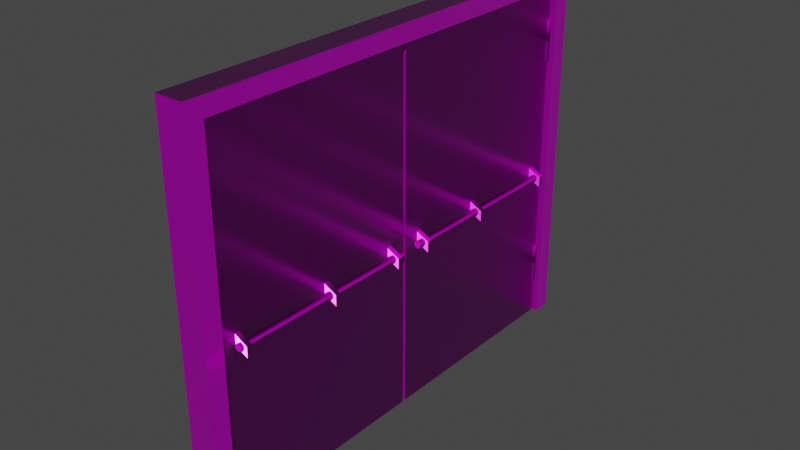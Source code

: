 # Source: test-door.blend  (saved by Blender 3.3.6; exported with 4.5.12 LTS)
import bpy
from mathutils import Matrix  # noqa: F401  (used for matrix-valued properties, if any)

bpy.ops.wm.read_factory_settings(use_empty=True)
scene = bpy.context.scene
scene.name = 'Scene'

# ---- collections
col_collection = bpy.data.collections.new('Collection'); scene.collection.children.link(col_collection)

# ---- images (referenced by path relative to the original .blend; pixels are not part of the script)
import os
ASSET_DIR = os.environ.get("B2B_ASSET_DIR", "")  # directory of the original .blend (textures are referenced by path, not embedded)
HERE = os.path.dirname(os.path.abspath(__file__))  # packed textures are extracted next to this script under _unpacked/

def load_image(name, relpath, width, height, colorspace="sRGB"):
    """Load a texture the original file referenced (path relative to the .blend, or extracted next to this script)."""
    p = next((c for c in (os.path.join(HERE, relpath), os.path.join(ASSET_DIR, relpath)) if relpath and os.path.exists(c)), "")
    if p:
        img = bpy.data.images.load(p, check_existing=True)
        img.name = name
    else:  # same state as the original file: an image datablock whose file is absent (Cycles renders it pink)
        img = bpy.data.images.new(name, width, height)
        img.source = "FILE"
        img.filepath = "//" + (relpath or name)
    img.colorspace_settings.name = colorspace
    return img
img_material_base_color_png = load_image('Material_Base_color.png', 'Material_Base_color.png', 1024, 1024, 'sRGB')
img_material_metallic_png = load_image('Material_Metallic.png', 'Material_Metallic.png', 1024, 1024, 'sRGB')
img_material_roughness_png = load_image('Material_Roughness.png', 'Material_Roughness.png', 1024, 1024, 'sRGB')
img_material_normal_opengl_png = load_image('Material_Normal_OpenGL.png', 'Material_Normal_OpenGL.png', 1024, 1024, 'sRGB')

# ---- materials (node trees are filled in below, after node groups)
mat_material = bpy.data.materials.new('Material')
mat_material.alpha_threshold = 0.0
mat_material.use_transparent_shadow = False
mat_material.roughness = 0.5
mat_material.line_color = (0.0, 0.0, 0.0, 1.0)

# ---- node groups
ng_auto_smooth = bpy.data.node_groups.new('Auto Smooth', 'GeometryNodeTree')
_s = ng_auto_smooth.interface.new_socket(name='Geometry', in_out='OUTPUT', socket_type='NodeSocketGeometry')
_s = ng_auto_smooth.interface.new_socket(name='Geometry', in_out='INPUT', socket_type='NodeSocketGeometry')
_s = ng_auto_smooth.interface.new_socket(name='Angle', in_out='INPUT', socket_type='NodeSocketFloat')
_s.subtype = 'ANGLE'
_s.min_value = 0.0
_s.max_value = 3.142
ng_auto_smooth.is_modifier = True
_N = ng_auto_smooth.nodes; _L = ng_auto_smooth.links
n0 = _N.new('NodeGroupOutput'); n0.name = 'Group Output'; n0.location = (480, -100)
n1 = _N.new('NodeGroupInput'); n1.name = 'Group Input'; n1.location = (-420, -300)
n2 = _N.new('NodeGroupInput'); n2.name = 'Group Input.001'; n2.location = (-60, -100)
n3 = _N.new('GeometryNodeSetShadeSmooth'); n3.name = 'Set Shade Smooth'; n3.location = (120, -100)
n3.domain = 'EDGE'
n4 = _N.new('GeometryNodeSetShadeSmooth'); n4.name = 'Set Shade Smooth.001'; n4.location = (300, -100)
n5 = _N.new('GeometryNodeInputMeshEdgeAngle'); n5.name = 'Edge Angle'; n5.location = (-420, -220)
n6 = _N.new('GeometryNodeInputEdgeSmooth'); n6.name = 'Is Edge Smooth'; n6.location = (-60, -160)
n7 = _N.new('GeometryNodeInputShadeSmooth'); n7.name = 'Is Face Smooth'; n7.location = (-240, -340)
n8 = _N.new('FunctionNodeBooleanMath'); n8.name = 'Boolean Math'; n8.location = (-60, -220)
n9 = _N.new('FunctionNodeCompare'); n9.name = 'Compare'; n9.location = (-240, -180)
n9.operation = 'LESS_EQUAL'
_L.new(n5.outputs[0], n9.inputs[0])
_L.new(n4.outputs[0], n0.inputs[0])
_L.new(n1.outputs[1], n9.inputs[1])
_L.new(n9.outputs[0], n8.inputs[0])
_L.new(n7.outputs[0], n8.inputs[1])
_L.new(n2.outputs[0], n3.inputs[0])
_L.new(n6.outputs[0], n3.inputs[1])
_L.new(n3.outputs[0], n4.inputs[0])
_L.new(n8.outputs[0], n3.inputs[2])
n0.is_active_output = True

# ---- material node trees
mat_material.use_nodes = True; mat_material.node_tree.nodes.clear()
_N = mat_material.node_tree.nodes; _L = mat_material.node_tree.links
n0 = _N.new('ShaderNodeOutputMaterial'); n0.name = 'Material Output'; n0.location = (300, 300)
n1 = _N.new('ShaderNodeBsdfPrincipled'); n1.name = 'Principled BSDF'; n1.location = (10, 300)
n1.distribution = 'GGX'
n1.subsurface_method = 'RANDOM_WALK_SKIN'
n1.inputs[3].default_value = 1.45
n1.inputs[27].default_value = (0.0, 0.0, 0.0, 1.0)
n1.inputs[28].default_value = 1.0
n2 = _N.new('ShaderNodeTexImage'); n2.name = 'Image Texture'; n2.location = (-496, 142)
n2.image = img_material_base_color_png
n3 = _N.new('ShaderNodeTexImage'); n3.name = 'Image Texture.001'; n3.location = (473, -6)
n3.image = img_material_metallic_png
n4 = _N.new('ShaderNodeTexImage'); n4.name = 'Image Texture.002'; n4.location = (875, -1)
n4.image = img_material_roughness_png
n5 = _N.new('ShaderNodeNormalMap'); n5.name = 'Normal Map'; n5.location = (-434, -264)
n6 = _N.new('ShaderNodeTexImage'); n6.name = 'Image Texture.003'; n6.location = (-741, -339)
n6.image = img_material_normal_opengl_png
_L.new(n1.outputs[0], n0.inputs[0])
_L.new(n2.outputs[0], n1.inputs[0])
_L.new(n3.outputs[0], n1.inputs[1])
_L.new(n4.outputs[0], n1.inputs[2])
_L.new(n5.outputs[0], n1.inputs[5])
_L.new(n6.outputs[0], n5.inputs[1])
n0.is_active_output = True

# ---- world
world_world = bpy.data.worlds.new('World'); scene.world = world_world
world_world.use_nodes = True; world_world.node_tree.nodes.clear()
_N = world_world.node_tree.nodes; _L = world_world.node_tree.links
n0 = _N.new('ShaderNodeOutputWorld'); n0.name = 'World Output'; n0.location = (300, 300)
n1 = _N.new('ShaderNodeBackground'); n1.name = 'Background'; n1.location = (10, 300)
n1.inputs[0].default_value = (0.05088, 0.05088, 0.05088, 1.0)
_L.new(n1.outputs[0], n0.inputs[0])
n0.is_active_output = True
world_world.color = (0.05088, 0.05088, 0.05088)
world_world.use_sun_shadow = False
world_world.sun_shadow_jitter_overblur = 0.0

# ---- meshes
me_cube = bpy.data.meshes.new('Cube')
me_cube.from_pydata([(0.003886, 2.516, 4.159), (0.003886, 2.516, 0.0), (0.003886, -0.007747, 4.159), (0.003886, -0.007747, 0.0), (-0.1104, 2.516, 4.159), (-0.1104, 2.516, 0.0), (-0.1104, -0.007747, 4.159), (-0.1104, -0.007747, 0.0), (0.003886, 2.516, 1.036), (-0.1104, -0.007747, 1.036), (0.003886, -0.007747, 1.036), (-0.1104, 2.516, 1.036), (-0.1104, -0.007747, 3.93), (0.003886, 2.516, 3.93), (0.003886, -0.007747, 3.93), (-0.1104, 2.516, 3.93), (0.1513, 0.2349, 1.854), (0.1513, 0.1798, 1.854), (0.1513, 0.2349, 1.977), (0.1513, 0.1798, 1.977), (-0.2578, 0.2349, 1.977), (-0.2578, 0.2349, 1.854), (-0.2578, 0.1798, 1.977), (-0.2578, 0.1798, 1.854), (0.1513, 2.326, 1.854), (0.1513, 2.271, 1.854), (0.1513, 2.326, 1.977), (0.1513, 2.271, 1.977), (-0.2578, 2.326, 1.977), (-0.2578, 2.326, 1.854), (-0.2578, 2.271, 1.977), (-0.2578, 2.271, 1.854), (0.1513, 1.393, 1.854), (0.1513, 1.337, 1.854), (0.1513, 1.393, 1.977), (0.1513, 1.337, 1.977), (-0.2578, 1.393, 1.977), (-0.2578, 1.393, 1.854), (-0.2578, 1.337, 1.977), (-0.2578, 1.337, 1.854), (0.04087, 0.1451, 1.974), (0.04087, 2.409, 1.974), (0.04087, 0.1451, 1.931), (0.04087, 2.409, 1.931), (0.07815, 0.1451, 1.909), (0.07815, 2.409, 1.909), (0.1154, 0.1451, 1.931), (0.1154, 2.409, 1.931), (0.1154, 0.1451, 1.974), (0.1154, 2.409, 1.974), (0.07815, 0.1451, 1.995), (0.07815, 2.409, 1.995), (-0.1859, 2.409, 1.995), (-0.1859, 0.1451, 1.995), (-0.1486, 2.409, 1.974), (-0.1486, 0.1451, 1.974), (-0.1486, 2.409, 1.931), (-0.1486, 0.1451, 1.931), (-0.1859, 2.409, 1.909), (-0.1859, 0.1451, 1.909), (-0.2232, 2.409, 1.931), (-0.2232, 0.1451, 1.931), (-0.2232, 2.409, 1.974), (-0.2232, 0.1451, 1.974), (-0.02034, 2.5, 1.749), (-0.08615, 2.5, 1.749), (-0.02034, 2.5, 2.307), (-0.08615, 2.5, 2.307), (-0.02034, 2.533, 2.307), (-0.02034, 2.533, 1.749), (-0.08615, 2.533, 2.307), (-0.08615, 2.533, 1.749), (-0.07606, 2.519, 2.159), (-0.07606, 2.519, 2.201), (-0.03043, 2.519, 2.159), (-0.03043, 2.519, 2.201), (-0.03043, 2.551, 2.172), (-0.07606, 2.551, 2.172), (-0.03043, 2.551, 2.187), (-0.07606, 2.551, 2.187), (4.91e-08, 0.02904, 0.455), (4.91e-08, 0.02904, 0.6871), (0.02515, 0.01452, 0.455), (0.02515, 0.01452, 0.6871), (0.02515, -0.01452, 0.455), (0.02515, -0.01452, 0.6871), (4.91e-08, -0.02904, 0.455), (4.91e-08, -0.02904, 0.6871), (-0.02515, -0.01452, 0.455), (-0.02515, -0.01452, 0.6871), (-0.02515, 0.01452, 0.455), (-0.02515, 0.01452, 0.6871), (4.91e-08, 0.02904, 3.32), (4.91e-08, 0.02904, 3.552), (0.02515, 0.01452, 3.32), (0.02515, 0.01452, 3.552), (0.02515, -0.01452, 3.32), (0.02515, -0.01452, 3.552), (4.91e-08, -0.02904, 3.32), (4.91e-08, -0.02904, 3.552), (-0.02515, -0.01452, 3.32), (-0.02515, -0.01452, 3.552), (-0.02515, 0.01452, 3.32), (-0.02515, 0.01452, 3.552), (-0.05324, 2.271, 1.96), (-0.05324, 2.271, 2.083), (-0.05324, 2.326, 1.96), (-0.05324, 2.326, 2.083), (-0.05324, 1.337, 1.96), (-0.05324, 1.337, 2.083), (-0.05324, 1.393, 1.96), (-0.05324, 1.393, 2.083), (-0.05324, 0.1798, 1.96), (-0.05324, 0.1798, 2.083), (-0.05324, 0.2349, 1.96), (-0.05324, 0.2349, 2.083)], [], [(0, 4, 6, 2), (14, 2, 6, 12), (12, 6, 4, 15), (5, 1, 3, 7), (13, 0, 2, 14), (15, 4, 0, 13), (5, 11, 8, 1), (1, 8, 10, 3), (7, 9, 11, 5), (3, 10, 9, 7), (11, 15, 13, 8), (8, 13, 14, 10), (9, 12, 15, 11), (10, 14, 12, 9), (16, 18, 19, 17), (21, 23, 22, 20), (113, 22, 23, 112), (112, 23, 21, 114), (114, 21, 20, 115), (115, 20, 22, 113), (24, 26, 27, 25), (29, 31, 30, 28), (105, 30, 31, 104), (104, 31, 29, 106), (106, 29, 28, 107), (107, 28, 30, 105), (32, 34, 35, 33), (37, 39, 38, 36), (109, 38, 39, 108), (108, 39, 37, 110), (110, 37, 36, 111), (111, 36, 38, 109), (48, 50, 40, 42, 44, 46), (51, 49, 47, 45, 43, 41), (41, 40, 50, 51), (43, 42, 40, 41), (45, 44, 42, 43), (47, 46, 44, 45), (49, 48, 46, 47), (51, 50, 48, 49), (52, 53, 55, 54), (54, 55, 57, 56), (56, 57, 59, 58), (58, 59, 61, 60), (60, 61, 63, 62), (62, 63, 53, 52), (52, 54, 56, 58, 60, 62), (55, 53, 63, 61, 59, 57), (79, 78, 76, 77), (71, 70, 68, 69), (64, 65, 71, 69), (66, 64, 69, 68), (67, 66, 68, 70), (65, 67, 70, 71), (72, 73, 79, 77), (74, 72, 77, 76), (75, 74, 76, 78), (73, 75, 78, 79), (80, 81, 83, 82), (82, 83, 85, 84), (84, 85, 87, 86), (86, 87, 89, 88), (83, 81, 91, 89, 87, 85), (88, 89, 91, 90), (90, 91, 81, 80), (80, 82, 84, 86, 88, 90), (92, 93, 95, 94), (94, 95, 97, 96), (96, 97, 99, 98), (98, 99, 101, 100), (95, 93, 103, 101, 99, 97), (100, 101, 103, 102), (102, 103, 93, 92), (92, 94, 96, 98, 100, 102), (26, 107, 105, 27), (24, 106, 107, 26), (25, 104, 106, 24), (27, 105, 104, 25), (34, 111, 109, 35), (32, 110, 111, 34), (33, 108, 110, 32), (35, 109, 108, 33), (18, 115, 113, 19), (16, 114, 115, 18), (17, 112, 114, 16), (19, 113, 112, 17)])
me_cube.polygons.foreach_set('use_smooth', [True] * 86)
_uv = me_cube.uv_layers.new(name='UVMap')
_uv.uv.foreach_set('vector', [0.364, 0.9586, 0.355, 0.9586, 0.355, 0.7607, 0.364, 0.7607, 0.9885, 0.3082, 0.9885, 0.3261, 0.9795, 0.3261, 0.9795, 0.3082, 0.922, 0.7428, 0.922, 0.7607, 0.724, 0.7607, 0.724, 0.7428, 0.3371, 0.7607, 0.3461, 0.7607, 0.3461, 0.9586, 0.3371, 0.9586, 0.724, 0.7428, 0.724, 0.7607, 0.5261, 0.7607, 0.5261, 0.7428, 0.9823, 0.7428, 0.9823, 0.7607, 0.9733, 0.7607, 0.9733, 0.7428, 0.9823, 0.4346, 0.9823, 0.5158, 0.9733, 0.5158, 0.9733, 0.4346, 0.724, 0.4346, 0.724, 0.5158, 0.5261, 0.5158, 0.5261, 0.4346, 0.922, 0.4346, 0.922, 0.5158, 0.724, 0.5158, 0.724, 0.4346, 0.9885, 7.833e-10, 0.9885, 0.08121, 0.9795, 0.08121, 0.9795, 0.0, 0.9823, 0.5158, 0.9823, 0.7428, 0.9733, 0.7428, 0.9733, 0.5158, 0.724, 0.5158, 0.724, 0.7428, 0.5261, 0.7428, 0.5261, 0.5158, 0.922, 0.5158, 0.922, 0.7428, 0.724, 0.7428, 0.724, 0.5158, 0.9885, 0.08121, 0.9885, 0.3082, 0.9795, 0.3082, 0.9795, 0.08121, 0.7178, 0.4224, 0.7178, 0.432, 0.7134, 0.432, 0.7134, 0.4224, 0.7091, 0.4224, 0.7134, 0.4224, 0.7134, 0.432, 0.7091, 0.432, 0.7593, 0.3422, 0.751, 0.3582, 0.7414, 0.3582, 0.7497, 0.3422, 0.4512, 0.7768, 0.4514, 0.7928, 0.4471, 0.7928, 0.4468, 0.7768, 0.7138, 0.3743, 0.7055, 0.3582, 0.7151, 0.3582, 0.7234, 0.3743, 0.4466, 0.7768, 0.4468, 0.7928, 0.4425, 0.7928, 0.4423, 0.7768, 0.6962, 0.4224, 0.6962, 0.432, 0.6919, 0.432, 0.6919, 0.4224, 0.6875, 0.4224, 0.6919, 0.4224, 0.6919, 0.432, 0.6875, 0.432, 0.7414, 0.3743, 0.7331, 0.3903, 0.7234, 0.3903, 0.7317, 0.3743, 0.7699, 0.3999, 0.7697, 0.3839, 0.774, 0.3839, 0.7742, 0.3999, 0.7138, 0.4063, 0.7055, 0.3903, 0.7151, 0.3903, 0.7234, 0.4063, 0.7803, 0.3422, 0.7801, 0.3261, 0.7844, 0.3261, 0.7847, 0.3422, 0.7393, 0.4224, 0.7393, 0.432, 0.735, 0.432, 0.735, 0.4224, 0.7307, 0.4224, 0.735, 0.4224, 0.735, 0.432, 0.7307, 0.432, 0.7414, 0.3422, 0.7331, 0.3582, 0.7234, 0.3582, 0.7317, 0.3422, 0.7876, 0.3999, 0.7878, 0.416, 0.7835, 0.416, 0.7833, 0.3999, 0.6959, 0.3422, 0.6875, 0.3261, 0.6972, 0.3261, 0.7055, 0.3422, 0.4602, 0.7768, 0.4605, 0.7928, 0.4562, 0.7928, 0.4559, 0.7768, 0.571, 0.7624, 0.571, 0.7658, 0.568, 0.7675, 0.5651, 0.7658, 0.5651, 0.7624, 0.568, 0.7607, 0.7452, 0.4274, 0.7423, 0.4291, 0.7393, 0.4274, 0.7393, 0.4241, 0.7423, 0.4224, 0.7452, 0.4241, 0.3698, 0.7607, 0.3698, 0.9382, 0.3669, 0.9382, 0.3669, 0.7608, 0.431, 0.7607, 0.431, 0.9382, 0.4276, 0.9382, 0.4276, 0.7607, 0.3728, 0.9382, 0.3728, 0.7607, 0.3757, 0.7608, 0.3757, 0.9382, 0.3698, 0.9382, 0.3698, 0.7608, 0.3728, 0.7607, 0.3728, 0.9382, 0.4344, 0.9382, 0.4344, 0.7607, 0.4378, 0.7607, 0.4378, 0.9382, 0.3669, 0.7608, 0.3669, 0.9382, 0.364, 0.9382, 0.364, 0.7607, 0.4078, 0.9382, 0.4078, 0.7607, 0.4108, 0.7608, 0.4108, 0.9382, 0.4243, 0.9382, 0.4243, 0.7607, 0.4276, 0.7607, 0.4276, 0.9382, 0.3757, 0.9382, 0.3757, 0.7608, 0.3786, 0.7607, 0.3786, 0.9382, 0.3786, 0.9382, 0.3786, 0.7607, 0.3815, 0.7608, 0.3815, 0.9382, 0.4175, 0.7607, 0.4175, 0.9382, 0.4141, 0.9382, 0.4141, 0.7607, 0.4049, 0.9382, 0.4049, 0.7608, 0.4078, 0.7607, 0.4078, 0.9382, 0.7652, 0.4327, 0.7623, 0.4344, 0.7593, 0.4327, 0.7593, 0.4294, 0.7623, 0.4277, 0.7652, 0.4294, 0.751, 0.4241, 0.751, 0.4274, 0.7481, 0.4291, 0.7452, 0.4274, 0.7452, 0.4241, 0.7481, 0.4224, 0.7581, 0.4255, 0.7581, 0.4291, 0.7569, 0.4291, 0.7569, 0.4255, 0.7697, 0.3839, 0.7697, 0.4277, 0.7645, 0.4277, 0.7645, 0.3839, 0.6188, 0.7607, 0.6188, 0.7659, 0.6163, 0.7659, 0.6163, 0.7607, 0.7917, 0.37, 0.7917, 0.3261, 0.7943, 0.3261, 0.7943, 0.37, 0.7658, 0.3531, 0.7658, 0.3582, 0.7633, 0.3582, 0.7633, 0.3531, 0.7917, 0.3261, 0.7917, 0.37, 0.7892, 0.37, 0.7892, 0.3261, 0.6443, 0.7607, 0.6443, 0.764, 0.6417, 0.763, 0.6417, 0.7618, 0.6264, 0.7607, 0.6264, 0.7643, 0.6239, 0.7643, 0.6239, 0.7607, 0.6417, 0.7607, 0.6417, 0.764, 0.6392, 0.763, 0.6392, 0.7618, 0.6264, 0.7643, 0.6264, 0.7607, 0.629, 0.7607, 0.629, 0.7643, 0.5019, 0.7607, 0.5019, 0.7789, 0.4999, 0.7789, 0.4999, 0.7607, 0.5261, 0.7607, 0.5261, 0.7789, 0.5238, 0.7789, 0.5238, 0.7607, 0.5118, 0.7607, 0.5118, 0.7789, 0.5098, 0.7789, 0.5098, 0.7607, 0.5098, 0.7607, 0.5098, 0.7789, 0.5078, 0.7789, 0.5078, 0.7607, 0.5965, 0.7641, 0.5946, 0.7653, 0.5926, 0.7641, 0.5926, 0.7619, 0.5946, 0.7607, 0.5965, 0.7619, 0.5329, 0.7607, 0.5329, 0.7789, 0.5306, 0.7789, 0.5306, 0.7607, 0.5039, 0.7607, 0.5039, 0.7789, 0.5019, 0.7789, 0.5019, 0.7607, 0.6103, 0.7607, 0.6123, 0.7619, 0.6123, 0.7641, 0.6103, 0.7653, 0.6084, 0.7641, 0.6084, 0.7619, 0.4664, 0.7607, 0.4664, 0.7789, 0.4644, 0.7789, 0.4644, 0.7607, 0.5225, 0.7607, 0.5225, 0.7789, 0.5203, 0.7789, 0.5203, 0.7607, 0.7736, 0.416, 0.7736, 0.4342, 0.7716, 0.4342, 0.7716, 0.416, 0.7716, 0.416, 0.7716, 0.4342, 0.7697, 0.4342, 0.7697, 0.416, 0.6163, 0.7641, 0.6143, 0.7653, 0.6123, 0.7641, 0.6123, 0.7619, 0.6143, 0.7607, 0.6163, 0.7619, 0.5203, 0.7607, 0.5203, 0.7789, 0.518, 0.7789, 0.518, 0.7607, 0.4684, 0.7607, 0.4684, 0.7789, 0.4664, 0.7789, 0.4664, 0.7607, 0.5867, 0.7607, 0.5886, 0.7619, 0.5886, 0.7641, 0.5867, 0.7653, 0.5847, 0.7641, 0.5847, 0.7619, 0.7801, 0.3582, 0.7803, 0.3422, 0.7847, 0.3422, 0.7844, 0.3582, 0.7055, 0.4224, 0.7138, 0.4063, 0.7234, 0.4063, 0.7151, 0.4224, 0.7697, 0.416, 0.7699, 0.3999, 0.7742, 0.3999, 0.774, 0.416, 0.7331, 0.3582, 0.7414, 0.3743, 0.7317, 0.3743, 0.7234, 0.3582, 0.4605, 0.7607, 0.4602, 0.7768, 0.4559, 0.7768, 0.4562, 0.7607, 0.6875, 0.3582, 0.6959, 0.3422, 0.7055, 0.3422, 0.6972, 0.3582, 0.7878, 0.3839, 0.7876, 0.3999, 0.7833, 0.3999, 0.7835, 0.3839, 0.7331, 0.3261, 0.7414, 0.3422, 0.7317, 0.3422, 0.7234, 0.3261, 0.4468, 0.7607, 0.4466, 0.7768, 0.4423, 0.7768, 0.4425, 0.7607, 0.7055, 0.3903, 0.7138, 0.3743, 0.7234, 0.3743, 0.7151, 0.3903, 0.4514, 0.7607, 0.4512, 0.7768, 0.4468, 0.7768, 0.4471, 0.7607, 0.751, 0.3261, 0.7593, 0.3422, 0.7497, 0.3422, 0.7414, 0.3261])
me_cube.materials.append(mat_material)
me_cube.use_mirror_vertex_groups = False
me_cube.update()
me_cube_002 = bpy.data.meshes.new('Cube.002')
me_cube_002.from_pydata([(-0.1636, -2.771, 0.0), (-0.1636, -2.771, 4.384), (-0.1636, 2.771, 0.0), (-0.1636, 2.771, 4.384), (0.1636, -2.771, 0.0), (0.1636, -2.771, 4.384), (0.1636, 2.771, 0.0), (0.1636, 2.771, 4.384), (-0.1636, 2.506, 0.0), (-0.1636, 2.506, 4.135), (-0.1636, -2.506, 4.135), (-0.1636, -2.506, 0.0), (0.1636, -2.567, 0.0), (0.1636, -2.567, 4.184), (0.1636, 2.567, 4.184), (0.1636, 2.567, 0.0), (-0.05174, 2.567, 0.0), (-0.05174, 2.506, 0.0), (-0.05174, 2.567, 4.184), (-0.05174, 2.506, 4.135), (-0.05174, -2.567, 4.184), (-0.05174, -2.506, 4.135), (-0.05174, -2.567, 0.0), (-0.05174, -2.506, 0.0), (0.08904, -2.52, 0.6992), (0.08904, -2.52, 0.9313), (0.1142, -2.534, 0.6992), (0.1142, -2.534, 0.9313), (0.1142, -2.563, 0.6992), (0.1142, -2.563, 0.9313), (0.08904, -2.578, 0.6992), (0.08904, -2.578, 0.9313), (0.06389, -2.563, 0.6992), (0.06389, -2.563, 0.9313), (0.06389, -2.534, 0.6992), (0.06389, -2.534, 0.9313), (0.08904, -2.52, 3.565), (0.08904, -2.52, 3.797), (0.1142, -2.534, 3.565), (0.1142, -2.534, 3.797), (0.1142, -2.563, 3.565), (0.1142, -2.563, 3.797), (0.08904, -2.578, 3.565), (0.08904, -2.578, 3.797), (0.06389, -2.563, 3.565), (0.06389, -2.563, 3.797), (0.06389, -2.534, 3.565), (0.06389, -2.534, 3.797), (0.08904, 2.578, 0.6992), (0.08904, 2.578, 0.9313), (0.1142, 2.563, 0.6992), (0.1142, 2.563, 0.9313), (0.1142, 2.534, 0.6992), (0.1142, 2.534, 0.9313), (0.08904, 2.52, 0.6992), (0.08904, 2.52, 0.9313), (0.06389, 2.534, 0.6992), (0.06389, 2.534, 0.9313), (0.06389, 2.563, 0.6992), (0.06389, 2.563, 0.9313), (0.08904, 2.578, 3.565), (0.08904, 2.578, 3.797), (0.1142, 2.563, 3.565), (0.1142, 2.563, 3.797), (0.1142, 2.534, 3.565), (0.1142, 2.534, 3.797), (0.08904, 2.52, 3.565), (0.08904, 2.52, 3.797), (0.06389, 2.534, 3.565), (0.06389, 2.534, 3.797), (0.06389, 2.563, 3.565), (0.06389, 2.563, 3.797)], [], [(0, 1, 3, 2, 8, 9, 10, 11), (2, 3, 7, 6), (6, 7, 5, 4, 12, 13, 14, 15), (4, 5, 1, 0), (11, 23, 22, 12, 4, 0), (7, 3, 1, 5), (2, 6, 15, 16, 17, 8), (16, 15, 14, 18), (18, 14, 13, 20), (20, 13, 12, 22), (10, 21, 23, 11), (21, 20, 22, 23), (9, 19, 21, 10), (19, 18, 20, 21), (8, 17, 19, 9), (17, 16, 18, 19), (24, 25, 27, 26), (26, 27, 29, 28), (28, 29, 31, 30), (30, 31, 33, 32), (27, 25, 35, 33, 31, 29), (32, 33, 35, 34), (34, 35, 25, 24), (24, 26, 28, 30, 32, 34), (36, 37, 39, 38), (38, 39, 41, 40), (40, 41, 43, 42), (42, 43, 45, 44), (39, 37, 47, 45, 43, 41), (44, 45, 47, 46), (46, 47, 37, 36), (36, 38, 40, 42, 44, 46), (48, 49, 51, 50), (50, 51, 53, 52), (52, 53, 55, 54), (54, 55, 57, 56), (51, 49, 59, 57, 55, 53), (56, 57, 59, 58), (58, 59, 49, 48), (48, 50, 52, 54, 56, 58), (60, 61, 63, 62), (62, 63, 65, 64), (64, 65, 67, 66), (66, 67, 69, 68), (63, 61, 71, 69, 67, 65), (68, 69, 71, 70), (70, 71, 61, 60), (60, 62, 64, 66, 68, 70)])
me_cube_002.polygons.foreach_set('use_smooth', [0, 0, 0, 0, 0, 0, 0, 0, 0, 0, 0, 0, 0, 0, 0, 0, 1, 1, 1, 1, 1, 1, 1, 1, 1, 1, 1, 1, 1, 1, 1, 1, 1, 1, 1, 1, 1, 1, 1, 1, 1, 1, 1, 1, 1, 1, 1, 1])
_uv = me_cube_002.uv_layers.new(name='UVMap')
_uv.uv.foreach_set('vector', [1.9e-08, 0.0, 0.3438, 0.0, 0.3438, 0.4346, 0.0, 0.4346, 9.084e-10, 0.4138, 0.3243, 0.4138, 0.3243, 0.02078, 1.809e-08, 0.02078, 0.9476, 0.4346, 0.9476, 0.7783, 0.922, 0.7783, 0.922, 0.4346, 0.3438, 0.0, 0.6875, 0.0, 0.6875, 0.4346, 0.3438, 0.4346, 0.3438, 0.4186, 0.6719, 0.4186, 0.6719, 0.01595, 0.3438, 0.01595, 0.9368, 2.243e-09, 0.9368, 0.3438, 0.9112, 0.3438, 0.9112, 0.0, 0.7801, 0.3261, 0.7801, 0.3349, 0.7753, 0.3349, 0.7753, 0.3518, 0.7593, 0.3518, 0.7593, 0.3261, 0.8855, 0.0, 0.9112, 0.0, 0.9112, 0.4346, 0.8855, 0.4346, 0.7593, 0.3839, 0.7593, 0.3582, 0.7753, 0.3582, 0.7753, 0.3751, 0.7801, 0.3751, 0.7801, 0.3839, 0.9537, 0.0, 0.9706, 1.476e-09, 0.9706, 0.3281, 0.9537, 0.3281, 0.9368, 0.0, 0.9537, 0.0, 0.9537, 0.4027, 0.9368, 0.4027, 0.9645, 0.7627, 0.9476, 0.7627, 0.9476, 0.4346, 0.9645, 0.4346, 1.0, 0.7589, 0.9912, 0.7589, 0.9912, 0.4346, 1.0, 0.4346, 0.003858, 0.4394, 0.0, 0.4346, 0.3281, 0.4346, 0.3281, 0.4394, 0.9645, 0.4346, 0.9733, 0.4346, 0.9733, 0.8276, 0.9645, 0.8276, 0.003858, 0.8324, 0.0, 0.8372, 0.0, 0.4346, 0.003858, 0.4394, 0.9885, 0.0, 0.9973, 7.669e-10, 0.9973, 0.3243, 0.9885, 0.3243, 0.3281, 0.8324, 0.3281, 0.8372, 0.0, 0.8372, 0.003858, 0.8324, 0.4979, 0.7607, 0.4979, 0.7789, 0.496, 0.7789, 0.496, 0.7607, 0.5489, 0.7607, 0.5489, 0.7789, 0.5466, 0.7789, 0.5466, 0.7607, 0.4881, 0.7607, 0.4881, 0.7789, 0.4861, 0.7789, 0.4861, 0.7607, 0.4861, 0.7607, 0.4861, 0.7789, 0.4841, 0.7789, 0.4841, 0.7607, 0.7472, 0.4325, 0.7472, 0.4303, 0.7492, 0.4291, 0.7512, 0.4303, 0.7512, 0.4325, 0.7492, 0.4337, 0.5466, 0.7607, 0.5466, 0.7789, 0.5443, 0.7789, 0.5443, 0.7607, 0.4999, 0.7607, 0.4999, 0.7789, 0.4979, 0.7789, 0.4979, 0.7607, 0.7393, 0.4325, 0.7393, 0.4303, 0.7413, 0.4291, 0.7433, 0.4303, 0.7433, 0.4325, 0.7413, 0.4337, 0.4822, 0.7607, 0.4822, 0.7789, 0.4802, 0.7789, 0.4802, 0.7607, 0.5443, 0.7607, 0.5443, 0.7789, 0.542, 0.7789, 0.542, 0.7607, 0.4802, 0.7607, 0.4802, 0.7789, 0.4782, 0.7789, 0.4782, 0.7607, 0.4782, 0.7607, 0.4782, 0.7789, 0.4763, 0.7789, 0.4763, 0.7607, 0.7593, 0.3571, 0.7593, 0.3548, 0.7613, 0.3537, 0.7633, 0.3548, 0.7633, 0.3571, 0.7613, 0.3582, 0.5398, 0.7607, 0.5398, 0.7789, 0.5375, 0.7789, 0.5375, 0.7607, 0.4841, 0.7607, 0.4841, 0.7789, 0.4822, 0.7789, 0.4822, 0.7607, 0.7512, 0.4325, 0.7512, 0.4303, 0.7531, 0.4291, 0.7551, 0.4303, 0.7551, 0.4325, 0.7531, 0.4337, 0.4901, 0.7607, 0.4901, 0.7789, 0.4881, 0.7789, 0.4881, 0.7607, 0.5534, 0.7607, 0.5534, 0.7789, 0.5511, 0.7789, 0.5511, 0.7607, 0.496, 0.7607, 0.496, 0.7789, 0.494, 0.7789, 0.494, 0.7607, 0.494, 0.7607, 0.494, 0.7789, 0.492, 0.7789, 0.492, 0.7607, 0.7472, 0.4303, 0.7472, 0.4325, 0.7452, 0.4337, 0.7433, 0.4325, 0.7433, 0.4303, 0.7452, 0.4291, 0.5511, 0.7607, 0.5511, 0.7789, 0.5489, 0.7789, 0.5489, 0.7607, 0.492, 0.7607, 0.492, 0.7789, 0.4901, 0.7789, 0.4901, 0.7607, 0.5847, 0.7619, 0.5847, 0.7641, 0.5827, 0.7653, 0.5808, 0.7641, 0.5808, 0.7619, 0.5827, 0.7607, 0.4743, 0.7607, 0.4743, 0.7789, 0.4723, 0.7789, 0.4723, 0.7607, 0.5375, 0.7607, 0.5375, 0.7789, 0.5352, 0.7789, 0.5352, 0.7607, 0.4723, 0.7607, 0.4723, 0.7789, 0.4703, 0.7789, 0.4703, 0.7607, 0.4703, 0.7607, 0.4703, 0.7789, 0.4684, 0.7789, 0.4684, 0.7607, 0.7591, 0.4303, 0.7591, 0.4325, 0.7571, 0.4337, 0.7551, 0.4325, 0.7551, 0.4303, 0.7571, 0.4291, 0.542, 0.7607, 0.542, 0.7789, 0.5398, 0.7789, 0.5398, 0.7607, 0.4763, 0.7607, 0.4763, 0.7789, 0.4743, 0.7789, 0.4743, 0.7607, 0.5808, 0.7619, 0.5808, 0.7641, 0.5788, 0.7653, 0.5768, 0.7641, 0.5768, 0.7619, 0.5788, 0.7607])
me_cube_002.materials.append(mat_material)
me_cube_002.update()
me_cube_005 = bpy.data.meshes.new('Cube.005')
me_cube_005.from_pydata([(0.003886, -2.516, 4.159), (0.003886, -2.516, 0.0), (0.003886, 0.007747, 4.159), (0.003886, 0.007747, 0.0), (-0.1104, -2.516, 4.159), (-0.1104, -2.516, 0.0), (-0.1104, 0.007747, 4.159), (-0.1104, 0.007747, 0.0), (0.003886, -2.516, 1.036), (-0.1104, 0.007747, 1.036), (0.003886, 0.007747, 1.036), (-0.1104, -2.516, 1.036), (-0.1104, 0.007747, 3.93), (0.003886, -2.516, 3.93), (0.003886, 0.007747, 3.93), (-0.1104, -2.516, 3.93), (0.1513, -0.2349, 1.854), (0.1513, -0.1798, 1.854), (0.1513, -0.2349, 1.977), (0.1513, -0.1798, 1.977), (-0.2578, -0.2349, 1.977), (-0.2578, -0.2349, 1.854), (-0.2578, -0.1798, 1.977), (-0.2578, -0.1798, 1.854), (0.1513, -2.326, 1.854), (0.1513, -2.271, 1.854), (0.1513, -2.326, 1.977), (0.1513, -2.271, 1.977), (-0.2578, -2.326, 1.977), (-0.2578, -2.326, 1.854), (-0.2578, -2.271, 1.977), (-0.2578, -2.271, 1.854), (0.1513, -1.393, 1.854), (0.1513, -1.337, 1.854), (0.1513, -1.393, 1.977), (0.1513, -1.337, 1.977), (-0.2578, -1.393, 1.977), (-0.2578, -1.393, 1.854), (-0.2578, -1.337, 1.977), (-0.2578, -1.337, 1.854), (0.04087, -0.1451, 1.974), (0.04087, -2.409, 1.974), (0.04087, -0.1451, 1.931), (0.04087, -2.409, 1.931), (0.07815, -0.1451, 1.909), (0.07815, -2.409, 1.909), (0.1154, -0.1451, 1.931), (0.1154, -2.409, 1.931), (0.1154, -0.1451, 1.974), (0.1154, -2.409, 1.974), (0.07815, -0.1451, 1.995), (0.07815, -2.409, 1.995), (-0.1859, -2.409, 1.995), (-0.1859, -0.1451, 1.995), (-0.1486, -2.409, 1.974), (-0.1486, -0.1451, 1.974), (-0.1486, -2.409, 1.931), (-0.1486, -0.1451, 1.931), (-0.1859, -2.409, 1.909), (-0.1859, -0.1451, 1.909), (-0.2232, -2.409, 1.931), (-0.2232, -0.1451, 1.931), (-0.2232, -2.409, 1.974), (-0.2232, -0.1451, 1.974), (-0.02034, -2.5, 1.749), (-0.08615, -2.5, 1.749), (-0.02034, -2.5, 2.307), (-0.08615, -2.5, 2.307), (-0.02034, -2.533, 2.307), (-0.02034, -2.533, 1.749), (-0.08615, -2.533, 2.307), (-0.08615, -2.533, 1.749), (-0.07606, -2.519, 1.864), (-0.07606, -2.519, 1.906), (-0.03043, -2.519, 1.864), (-0.03043, -2.519, 1.906), (-0.03043, -2.551, 1.878), (-0.07606, -2.551, 1.878), (-0.03043, -2.551, 1.893), (-0.07606, -2.551, 1.893), (4.91e-08, -0.02904, 0.455), (4.91e-08, -0.02904, 0.6871), (0.02515, -0.01452, 0.455), (0.02515, -0.01452, 0.6871), (0.02515, 0.01452, 0.455), (0.02515, 0.01452, 0.6871), (4.91e-08, 0.02904, 0.455), (4.91e-08, 0.02904, 0.6871), (-0.02515, 0.01452, 0.455), (-0.02515, 0.01452, 0.6871), (-0.02515, -0.01452, 0.455), (-0.02515, -0.01452, 0.6871), (4.91e-08, -0.02904, 3.32), (4.91e-08, -0.02904, 3.552), (0.02515, -0.01452, 3.32), (0.02515, -0.01452, 3.552), (0.02515, 0.01452, 3.32), (0.02515, 0.01452, 3.552), (4.91e-08, 0.02904, 3.32), (4.91e-08, 0.02904, 3.552), (-0.02515, 0.01452, 3.32), (-0.02515, 0.01452, 3.552), (-0.02515, -0.01452, 3.32), (-0.02515, -0.01452, 3.552), (-0.05324, -2.271, 1.96), (-0.05324, -2.271, 2.083), (-0.05324, -2.326, 1.96), (-0.05324, -2.326, 2.083), (-0.05324, -1.337, 1.96), (-0.05324, -1.337, 2.083), (-0.05324, -1.393, 1.96), (-0.05324, -1.393, 2.083), (-0.05324, -0.1798, 1.96), (-0.05324, -0.1798, 2.083), (-0.05324, -0.2349, 1.96), (-0.05324, -0.2349, 2.083)], [], [(0, 2, 6, 4), (14, 12, 6, 2), (12, 15, 4, 6), (5, 7, 3, 1), (13, 14, 2, 0), (15, 13, 0, 4), (5, 1, 8, 11), (1, 3, 10, 8), (7, 5, 11, 9), (3, 7, 9, 10), (11, 8, 13, 15), (8, 10, 14, 13), (9, 11, 15, 12), (10, 9, 12, 14), (16, 17, 19, 18), (21, 20, 22, 23), (113, 112, 23, 22), (112, 114, 21, 23), (114, 115, 20, 21), (115, 113, 22, 20), (24, 25, 27, 26), (29, 28, 30, 31), (105, 104, 31, 30), (104, 106, 29, 31), (106, 107, 28, 29), (107, 105, 30, 28), (32, 33, 35, 34), (37, 36, 38, 39), (109, 108, 39, 38), (108, 110, 37, 39), (110, 111, 36, 37), (111, 109, 38, 36), (48, 46, 44, 42, 40, 50), (51, 41, 43, 45, 47, 49), (41, 51, 50, 40), (43, 41, 40, 42), (45, 43, 42, 44), (47, 45, 44, 46), (49, 47, 46, 48), (51, 49, 48, 50), (52, 54, 55, 53), (54, 56, 57, 55), (56, 58, 59, 57), (58, 60, 61, 59), (60, 62, 63, 61), (62, 52, 53, 63), (52, 62, 60, 58, 56, 54), (55, 57, 59, 61, 63, 53), (79, 77, 76, 78), (71, 69, 68, 70), (64, 69, 71, 65), (66, 68, 69, 64), (67, 70, 68, 66), (65, 71, 70, 67), (72, 77, 79, 73), (74, 76, 77, 72), (75, 78, 76, 74), (73, 79, 78, 75), (80, 82, 83, 81), (82, 84, 85, 83), (84, 86, 87, 85), (86, 88, 89, 87), (83, 85, 87, 89, 91, 81), (88, 90, 91, 89), (90, 80, 81, 91), (80, 90, 88, 86, 84, 82), (92, 94, 95, 93), (94, 96, 97, 95), (96, 98, 99, 97), (98, 100, 101, 99), (95, 97, 99, 101, 103, 93), (100, 102, 103, 101), (102, 92, 93, 103), (92, 102, 100, 98, 96, 94), (26, 27, 105, 107), (24, 26, 107, 106), (25, 24, 106, 104), (27, 25, 104, 105), (34, 35, 109, 111), (32, 34, 111, 110), (33, 32, 110, 108), (35, 33, 108, 109), (18, 19, 113, 115), (16, 18, 115, 114), (17, 16, 114, 112), (19, 17, 112, 113)])
me_cube_005.polygons.foreach_set('use_smooth', [True] * 86)
_uv = me_cube_005.uv_layers.new(name='UVMap')
_uv.uv.foreach_set('vector', [0.3371, 0.7607, 0.3371, 0.9586, 0.3281, 0.9586, 0.3281, 0.7607, 0.9823, 0.7428, 0.9912, 0.7428, 0.9912, 0.7607, 0.9823, 0.7607, 0.6875, 0.3082, 0.8855, 0.3082, 0.8855, 0.3261, 0.6875, 0.3261, 0.355, 0.7607, 0.355, 0.9586, 0.3461, 0.9586, 0.3461, 0.7607, 0.3281, 0.7428, 0.5261, 0.7428, 0.5261, 0.7607, 0.3281, 0.7607, 0.9706, 0.3082, 0.9795, 0.3082, 0.9795, 0.3261, 0.9706, 0.3261, 0.9706, 0.0, 0.9795, 7.833e-10, 0.9795, 0.08121, 0.9706, 0.08121, 0.3281, 0.4346, 0.5261, 0.4346, 0.5261, 0.5158, 0.3281, 0.5158, 0.6875, 0.0, 0.8855, 1.731e-08, 0.8855, 0.08121, 0.6875, 0.08121, 0.9823, 0.4346, 0.9912, 0.4346, 0.9912, 0.5158, 0.9823, 0.5158, 0.9706, 0.08121, 0.9795, 0.08121, 0.9795, 0.3082, 0.9706, 0.3082, 0.3281, 0.5158, 0.5261, 0.5158, 0.5261, 0.7428, 0.3281, 0.7428, 0.6875, 0.08121, 0.8855, 0.08121, 0.8855, 0.3082, 0.6875, 0.3082, 0.9823, 0.5158, 0.9912, 0.5158, 0.9912, 0.7428, 0.9823, 0.7428, 0.7178, 0.4224, 0.7221, 0.4224, 0.7221, 0.432, 0.7178, 0.432, 0.7091, 0.4224, 0.7091, 0.432, 0.7048, 0.432, 0.7048, 0.4224, 0.7593, 0.3743, 0.7497, 0.3743, 0.7414, 0.3582, 0.751, 0.3582, 0.4516, 0.7768, 0.4559, 0.7768, 0.4557, 0.7928, 0.4514, 0.7928, 0.6959, 0.4063, 0.7055, 0.4063, 0.6972, 0.4224, 0.6875, 0.4224, 0.4421, 0.7768, 0.4378, 0.7768, 0.438, 0.7607, 0.4423, 0.7607, 0.7005, 0.4224, 0.7048, 0.4224, 0.7048, 0.432, 0.7005, 0.432, 0.7005, 0.4224, 0.7005, 0.432, 0.6962, 0.432, 0.6962, 0.4224, 0.7414, 0.4063, 0.7317, 0.4063, 0.7234, 0.3903, 0.7331, 0.3903, 0.779, 0.3999, 0.7833, 0.3999, 0.7831, 0.416, 0.7787, 0.416, 0.7138, 0.3422, 0.7234, 0.3422, 0.7151, 0.3582, 0.7055, 0.3582, 0.7785, 0.3999, 0.7742, 0.3999, 0.7744, 0.3839, 0.7787, 0.3839, 0.7264, 0.4224, 0.7307, 0.4224, 0.7307, 0.432, 0.7264, 0.432, 0.7264, 0.4224, 0.7264, 0.432, 0.7221, 0.432, 0.7221, 0.4224, 0.7593, 0.4063, 0.7497, 0.4063, 0.7414, 0.3903, 0.751, 0.3903, 0.7881, 0.3999, 0.7924, 0.3999, 0.7921, 0.416, 0.7878, 0.416, 0.6959, 0.3743, 0.7055, 0.3743, 0.6972, 0.3903, 0.6875, 0.3903, 0.7849, 0.3422, 0.7892, 0.3422, 0.789, 0.3582, 0.7847, 0.3582, 0.5651, 0.7658, 0.5622, 0.7675, 0.5593, 0.7658, 0.5593, 0.7624, 0.5622, 0.7607, 0.5651, 0.7624, 0.7569, 0.4274, 0.7539, 0.4291, 0.751, 0.4274, 0.751, 0.4241, 0.7539, 0.4224, 0.7569, 0.4241, 0.4049, 0.9382, 0.402, 0.9382, 0.402, 0.7607, 0.4049, 0.7608, 0.4209, 0.9382, 0.4175, 0.9382, 0.4175, 0.7607, 0.4209, 0.7607, 0.3903, 0.7608, 0.3932, 0.7607, 0.3932, 0.9382, 0.3903, 0.9382, 0.3874, 0.7607, 0.3903, 0.7608, 0.3903, 0.9382, 0.3874, 0.9382, 0.431, 0.7607, 0.4344, 0.7607, 0.4344, 0.9382, 0.431, 0.9382, 0.402, 0.9382, 0.3991, 0.9382, 0.3991, 0.7608, 0.402, 0.7607, 0.3961, 0.9382, 0.3932, 0.9382, 0.3932, 0.7608, 0.3961, 0.7607, 0.4209, 0.7607, 0.4243, 0.7607, 0.4243, 0.9382, 0.4209, 0.9382, 0.3815, 0.7607, 0.3844, 0.7608, 0.3844, 0.9382, 0.3815, 0.9382, 0.3844, 0.7608, 0.3874, 0.7607, 0.3874, 0.9382, 0.3844, 0.9382, 0.4141, 0.9382, 0.4108, 0.9382, 0.4108, 0.7607, 0.4141, 0.7607, 0.3991, 0.9382, 0.3961, 0.9382, 0.3961, 0.7607, 0.3991, 0.7608, 0.5768, 0.7624, 0.5768, 0.7658, 0.5739, 0.7675, 0.571, 0.7658, 0.571, 0.7624, 0.5739, 0.7607, 0.5563, 0.7675, 0.5534, 0.7658, 0.5534, 0.7624, 0.5563, 0.7607, 0.5593, 0.7624, 0.5593, 0.7658, 0.7581, 0.4255, 0.7593, 0.4255, 0.7593, 0.4291, 0.7581, 0.4291, 0.7593, 0.3839, 0.7645, 0.3839, 0.7645, 0.4277, 0.7593, 0.4277, 0.6213, 0.7607, 0.6239, 0.7607, 0.6239, 0.7659, 0.6213, 0.7659, 0.7949, 0.4277, 0.7924, 0.4277, 0.7924, 0.3839, 0.7949, 0.3839, 0.6213, 0.7659, 0.6188, 0.7659, 0.6188, 0.7607, 0.6213, 0.7607, 0.7943, 0.3261, 0.7968, 0.3261, 0.7968, 0.37, 0.7943, 0.37, 0.6367, 0.764, 0.6341, 0.763, 0.6341, 0.7618, 0.6367, 0.7607, 0.629, 0.7607, 0.6316, 0.7607, 0.6316, 0.7643, 0.629, 0.7643, 0.6392, 0.764, 0.6367, 0.763, 0.6367, 0.7618, 0.6392, 0.7607, 0.6316, 0.7607, 0.6341, 0.7607, 0.6341, 0.7643, 0.6316, 0.7643, 0.5058, 0.7607, 0.5078, 0.7607, 0.5078, 0.7789, 0.5058, 0.7789, 0.5284, 0.7607, 0.5306, 0.7607, 0.5306, 0.7789, 0.5284, 0.7789, 0.5118, 0.7607, 0.5137, 0.7607, 0.5137, 0.7789, 0.5118, 0.7789, 0.5137, 0.7607, 0.5157, 0.7607, 0.5157, 0.7789, 0.5137, 0.7789, 0.5965, 0.7641, 0.5965, 0.7619, 0.5985, 0.7607, 0.6005, 0.7619, 0.6005, 0.7641, 0.5985, 0.7653, 0.5329, 0.7607, 0.5352, 0.7607, 0.5352, 0.7789, 0.5329, 0.7789, 0.5039, 0.7607, 0.5058, 0.7607, 0.5058, 0.7789, 0.5039, 0.7789, 0.6025, 0.7607, 0.6044, 0.7619, 0.6044, 0.7641, 0.6025, 0.7653, 0.6005, 0.7641, 0.6005, 0.7619, 0.4624, 0.7607, 0.4644, 0.7607, 0.4644, 0.7789, 0.4624, 0.7789, 0.5261, 0.7607, 0.5284, 0.7607, 0.5284, 0.7789, 0.5261, 0.7789, 0.7736, 0.416, 0.7756, 0.416, 0.7756, 0.4342, 0.7736, 0.4342, 0.7756, 0.416, 0.7775, 0.416, 0.7775, 0.4342, 0.7756, 0.4342, 0.6044, 0.7641, 0.6044, 0.7619, 0.6064, 0.7607, 0.6084, 0.7619, 0.6084, 0.7641, 0.6064, 0.7653, 0.5157, 0.7607, 0.518, 0.7607, 0.518, 0.7789, 0.5157, 0.7789, 0.4605, 0.7607, 0.4624, 0.7607, 0.4624, 0.7789, 0.4605, 0.7789, 0.5906, 0.7607, 0.5926, 0.7619, 0.5926, 0.7641, 0.5906, 0.7653, 0.5886, 0.7641, 0.5886, 0.7619, 0.7787, 0.416, 0.7744, 0.416, 0.7742, 0.3999, 0.7785, 0.3999, 0.7055, 0.3261, 0.7151, 0.3261, 0.7234, 0.3422, 0.7138, 0.3422, 0.7787, 0.3839, 0.7831, 0.3839, 0.7833, 0.3999, 0.779, 0.3999, 0.7331, 0.4224, 0.7234, 0.4224, 0.7317, 0.4063, 0.7414, 0.4063, 0.7847, 0.3261, 0.789, 0.3261, 0.7892, 0.3422, 0.7849, 0.3422, 0.6875, 0.3582, 0.6972, 0.3582, 0.7055, 0.3743, 0.6959, 0.3743, 0.7878, 0.3839, 0.7921, 0.3839, 0.7924, 0.3999, 0.7881, 0.3999, 0.751, 0.4224, 0.7414, 0.4224, 0.7497, 0.4063, 0.7593, 0.4063, 0.4423, 0.7928, 0.438, 0.7928, 0.4378, 0.7768, 0.4421, 0.7768, 0.6875, 0.3903, 0.6972, 0.3903, 0.7055, 0.4063, 0.6959, 0.4063, 0.4514, 0.7607, 0.4557, 0.7607, 0.4559, 0.7768, 0.4516, 0.7768, 0.751, 0.3903, 0.7414, 0.3903, 0.7497, 0.3743, 0.7593, 0.3743])
me_cube_005.materials.append(mat_material)
me_cube_005.use_mirror_vertex_groups = False
me_cube_005.update()

# ---- objects
ob_door_l = bpy.data.objects.new('door l', me_cube)
ob_frame = bpy.data.objects.new('frame', me_cube_002)
ob_door_r = bpy.data.objects.new('door r', me_cube_005)

# ---- transforms, parenting, visibility, modifiers, constraints
ob_door_l.location = (0.08904, -2.549, 0.0)
ob_door_l.scale = (1.0, 1.005, 1.0)
ob_door_l.lock_rotations_4d = False
ob_door_l.empty_display_type = 'ARROWS'
ob_door_l.lineart.crease_threshold = 0.0
_m = ob_door_l.modifiers.new('Auto Smooth', 'NODES')
_m.node_group = ng_auto_smooth
_gi = [s.identifier for s in ng_auto_smooth.interface.items_tree if s.item_type == 'SOCKET' and s.in_out == 'INPUT']
_m[_gi[1]] = 1.246  # Angle
ob_frame.location = (0.0, 0.0, 0.0)
ob_door_r.location = (0.08904, 2.549, 0.0)
ob_door_r.scale = (1.0, 1.005, 1.0)
ob_door_r.lock_rotations_4d = False
ob_door_r.empty_display_type = 'ARROWS'
ob_door_r.lineart.crease_threshold = 0.0
_m = ob_door_r.modifiers.new('Auto Smooth', 'NODES')
_m.node_group = ng_auto_smooth
_gi = [s.identifier for s in ng_auto_smooth.interface.items_tree if s.item_type == 'SOCKET' and s.in_out == 'INPUT']
_m[_gi[1]] = 1.246  # Angle

# ---- collection membership
col_collection.objects.link(ob_door_l)
col_collection.objects.link(ob_frame)
col_collection.objects.link(ob_door_r)

# ---- scene / render settings (as saved in the file)
scene.frame_start = 1; scene.frame_end = 250; scene.frame_set(0)
scene.render.engine = 'BLENDER_EEVEE_NEXT'
scene.render.fps = 60
scene.cycles.sampling_pattern = 'TABULATED_SOBOL'
scene.cycles.use_light_tree = False
scene.eevee.use_gtao = True
scene.eevee.gtao_distance = 1.55
scene.view_settings.view_transform = 'Filmic'
bpy.context.view_layer.update()

# ---- added for rendering (the .blend has no active camera and no usable light): camera, sun
cam_auto = bpy.data.cameras.new('AutoCamera')
cam_auto.lens = 50.0
cam_auto.sensor_width = 36.0
cam_auto.clip_end = 1000.0
ob_auto_camera = bpy.data.objects.new('AutoCamera', cam_auto)
scene.collection.objects.link(ob_auto_camera)
ob_auto_camera.location = (6.58426, -7.85815, 7.43064)
ob_auto_camera.rotation_euler = (1.09748, -7.21219e-08, 0.694738)
scene.camera = ob_auto_camera
light_auto_sun = bpy.data.lights.new('AutoSun', 'SUN')
light_auto_sun.energy = 3.0
light_auto_sun.angle = 0.0523599
ob_auto_sun = bpy.data.objects.new('AutoSun', light_auto_sun)
scene.collection.objects.link(ob_auto_sun)
ob_auto_sun.rotation_euler = (0.872665, 0.174533, 0.523599)
bpy.context.view_layer.update()
